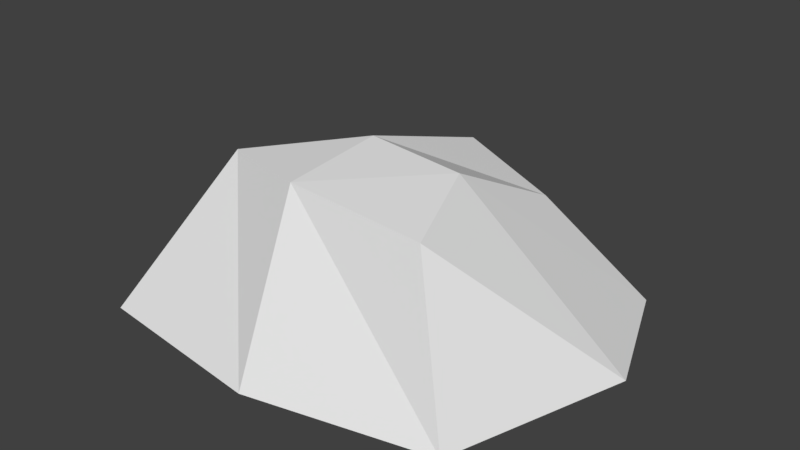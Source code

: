 # Source: stone.blend  (saved by Blender 2.78.0; exported with 4.5.12 LTS)
import bpy
from mathutils import Matrix  # noqa: F401  (used for matrix-valued properties, if any)

bpy.ops.wm.read_factory_settings(use_empty=True)
scene = bpy.context.scene
scene.name = 'Scene'

# ---- collections
col_collection_1 = bpy.data.collections.new('Collection 1'); scene.collection.children.link(col_collection_1)

# ---- world
world_world = bpy.data.worlds.new('World'); scene.world = world_world
world_world.color = (0.05088, 0.05088, 0.05088)
world_world.use_sun_shadow = False
world_world.sun_shadow_jitter_overblur = 0.0
world_world.cycles.sampling_method = 'MANUAL'

# ---- meshes
me_cube = bpy.data.meshes.new('Cube')
me_cube.from_pydata([(-0.0937, -0.2429, 0.007888), (0.01178, -0.09565, 0.2327), (-0.08431, 0.2815, 0.011), (0.03527, 0.1614, 0.1473), (0.4626, -0.2191, 0.011), (0.373, -0.1472, 0.2316), (0.4713, 0.2486, 0.011), (0.345, 0.1635, 0.1696), (0.2156, 0.3105, 0.011), (0.193, 0.1998, 0.2038), (0.1894, -0.2785, 0.009474), (0.1632, -0.1455, 0.2457), (-0.1352, 0.05221, 0.009302), (0.009795, 0.017, 0.1939), (0.5485, 0.05406, 0.011), (0.3255, -0.01109, 0.2583), (0.1733, 0.000833, 0.2648)], [], [(12, 13, 3, 2), (8, 9, 7, 6), (14, 15, 5, 4), (10, 11, 1, 0), (16, 13, 1, 11), (15, 16, 11, 5), (4, 5, 11, 10), (2, 3, 9, 8), (7, 9, 16, 15), (9, 3, 13, 16), (6, 7, 15, 14), (0, 1, 13, 12)])
_uv = me_cube.uv_layers.new(name='UVMap')
_uv.uv.foreach_set('vector', [0.005417, 0.394, 0.3127, 0.433, 0.2644, 0.6108, 9.769e-05, 0.7503, 0.3997, 0.9546, 0.4559, 0.6738, 0.6254, 0.7101, 0.7946, 0.9462, 0.9999, 0.7044, 0.6403, 0.5055, 0.7258, 0.3902, 0.9999, 0.2685, 0.6544, 0.01029, 0.5361, 0.3323, 0.3758, 0.3201, 0.2227, 9.769e-05, 0.4948, 0.4705, 0.3127, 0.433, 0.3758, 0.3201, 0.5361, 0.3323, 0.6403, 0.5055, 0.4948, 0.4705, 0.5361, 0.3323, 0.7258, 0.3902, 0.9999, 0.2685, 0.7258, 0.3902, 0.5361, 0.3323, 0.6544, 0.01029, 9.769e-05, 0.7503, 0.2644, 0.6108, 0.4559, 0.6738, 0.3997, 0.9546, 0.6254, 0.7101, 0.4559, 0.6738, 0.4948, 0.4705, 0.6403, 0.5055, 0.4559, 0.6738, 0.2644, 0.6108, 0.3127, 0.433, 0.4948, 0.4705, 0.7946, 0.9462, 0.6254, 0.7101, 0.6403, 0.5055, 0.9999, 0.7044, 0.2227, 9.769e-05, 0.3758, 0.3201, 0.3127, 0.433, 0.005417, 0.394])
me_cube.use_remesh_preserve_volume = False
me_cube.use_remesh_preserve_attributes = False
me_cube.use_mirror_vertex_groups = False
me_cube.update()

# ---- objects
ob_cube = bpy.data.objects.new('Cube', me_cube)

# ---- transforms, parenting, visibility, modifiers, constraints
ob_cube.location = (0.0, 0.0, 0.0)
ob_cube.lineart.crease_threshold = 0.0

# ---- collection membership
col_collection_1.objects.link(ob_cube)

# ---- scene / render settings (as saved in the file)
scene.frame_start = 0; scene.frame_end = 20; scene.frame_set(0)
scene.render.engine = 'BLENDER_EEVEE_NEXT'
scene.render.resolution_percentage = 50
scene.render.dither_intensity = 0.0
scene.cycles.use_denoising = False
scene.cycles.samples = 128
scene.cycles.sampling_pattern = 'TABULATED_SOBOL'
scene.cycles.light_sampling_threshold = 0.0
scene.cycles.use_adaptive_sampling = False
scene.cycles.use_light_tree = False
scene.cycles.blur_glossy = 0.0
scene.cycles.sample_clamp_indirect = 0.0
scene.view_settings.view_transform = 'Standard'
bpy.context.view_layer.update()

# ---- added for rendering (the .blend has no active camera and no usable light): camera, sun
cam_auto = bpy.data.cameras.new('AutoCamera')
cam_auto.lens = 50.0
cam_auto.sensor_width = 36.0
cam_auto.clip_end = 1000.0
ob_auto_camera = bpy.data.objects.new('AutoCamera', cam_auto)
scene.collection.objects.link(ob_auto_camera)
ob_auto_camera.location = (1.07478, -1.02572, 0.830819)
ob_auto_camera.rotation_euler = (1.09748, -7.21219e-08, 0.694738)
scene.camera = ob_auto_camera
light_auto_sun = bpy.data.lights.new('AutoSun', 'SUN')
light_auto_sun.energy = 3.0
light_auto_sun.angle = 0.0523599
ob_auto_sun = bpy.data.objects.new('AutoSun', light_auto_sun)
scene.collection.objects.link(ob_auto_sun)
ob_auto_sun.rotation_euler = (0.872665, 0.174533, 0.523599)
bpy.context.view_layer.update()

